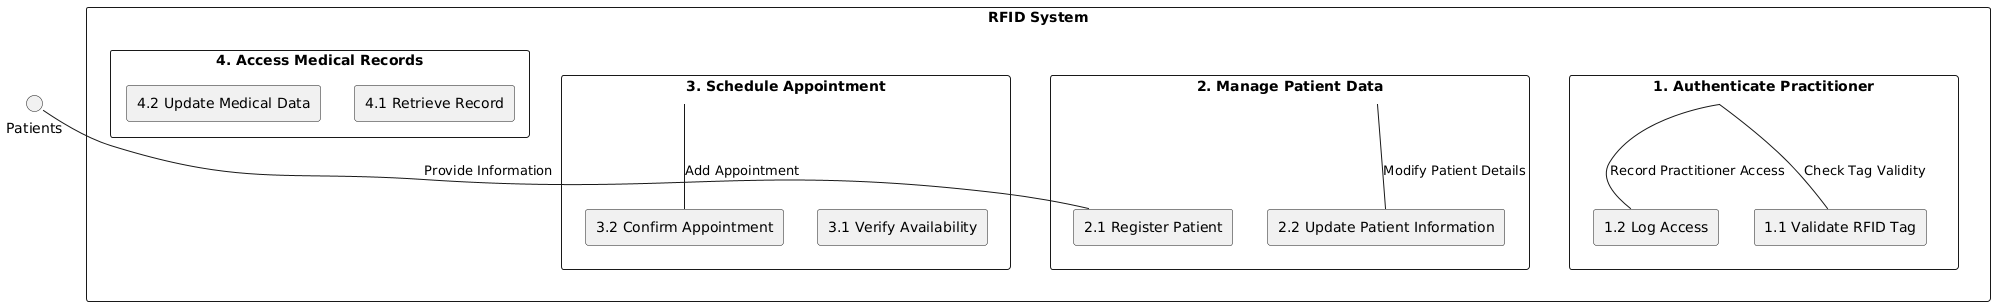

The diagram above was rendered by PlantUML. Its source (embedded in the PNG):
@startuml
rectangle "RFID System" as System {
  rectangle "1. Authenticate Practitioner" as Auth_P {
    rectangle "1.1 Validate RFID Tag" as RFID
    rectangle "1.2 Log Access" as Log_A
  }

  rectangle "2. Manage Patient Data" as Manage_P {
    rectangle "2.1 Register Patient" as Reg_P
    rectangle "2.2 Update Patient Information" as Upd_P
  }

  rectangle "3. Schedule Appointment" as Schedule_A {
    rectangle "3.1 Verify Availability" as Verify_A
    rectangle "3.2 Confirm Appointment" as Confirm_A
  }

  rectangle "4. Access Medical Records" as Access_R {
    rectangle "4.1 Retrieve Record" as Ret_R
    rectangle "4.2 Update Medical Data" as Upd_R
  }
}

Patients -- Reg_P : "Provide Information"
RFID -- Auth_P : "Check Tag Validity"
Auth_P -- Log_A : "Record Practitioner Access"
Manage_P -- Upd_P : "Modify Patient Details"
Schedule_A -- Confirm_A : "Add Appointment"
@enduml